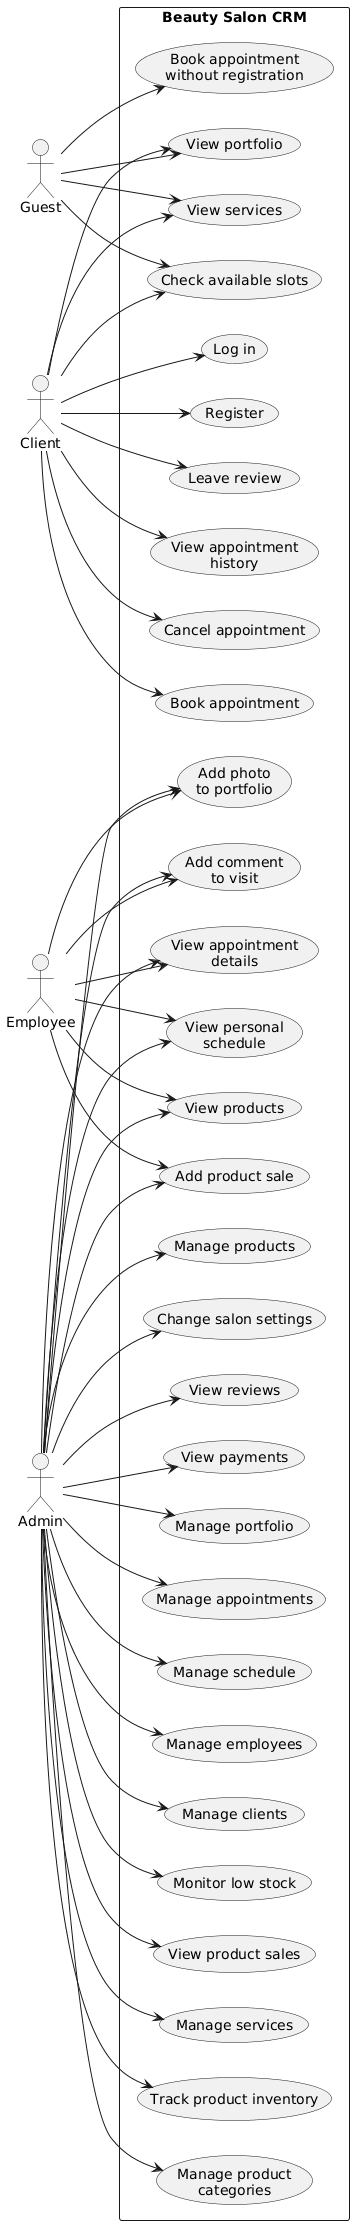

The diagram above was rendered by PlantUML. Its source (embedded in the PNG):
@startuml
left to right direction

actor Guest
actor Client
actor Employee
actor Admin

rectangle "Beauty Salon CRM" {

  usecase "View services" as UC1
  usecase "View portfolio" as UC2
  usecase "Check available slots" as UC3
  usecase "Book appointment\nwithout registration" as UC4

  usecase "Register" as UC5
  usecase "Log in" as UC6
  usecase "Book appointment" as UC7
  usecase "Cancel appointment" as UC8
  usecase "View appointment\nhistory" as UC9
  usecase "Leave review" as UC10

  usecase "View personal\nschedule" as UC11
  usecase "View appointment\ndetails" as UC12
  usecase "Add comment\nto visit" as UC13
  usecase "Add photo\nto portfolio" as UC14

  usecase "Manage services" as UC15
  usecase "Manage clients" as UC16
  usecase "Manage employees" as UC17
  usecase "Manage schedule" as UC18
  usecase "Manage appointments" as UC19
  usecase "Manage portfolio" as UC20
  usecase "View payments" as UC21
  usecase "View reviews" as UC22
  usecase "Change salon settings" as UC23

  usecase "Manage products" as UC24
  usecase "Manage product\ncategories" as UC25
  usecase "Track product inventory" as UC26
  usecase "Add product sale" as UC27
  usecase "View product sales" as UC28
  usecase "Monitor low stock" as UC29
  usecase "View products" as UC30
}

Guest --> UC1
Guest --> UC2
Guest --> UC3
Guest --> UC4

Client --> UC1
Client --> UC2
Client --> UC3
Client --> UC5
Client --> UC6
Client --> UC7
Client --> UC8
Client --> UC9
Client --> UC10

Employee --> UC11
Employee --> UC12
Employee --> UC13
Employee --> UC14
Employee --> UC27
Employee --> UC30

Admin --> UC15
Admin --> UC16
Admin --> UC17
Admin --> UC18
Admin --> UC19
Admin --> UC20
Admin --> UC21
Admin --> UC22
Admin --> UC23
Admin --> UC24
Admin --> UC25
Admin --> UC26
Admin --> UC27
Admin --> UC28
Admin --> UC29
Admin --> UC30

Admin --> UC11
Admin --> UC12
Admin --> UC13
Admin --> UC14
@enduml